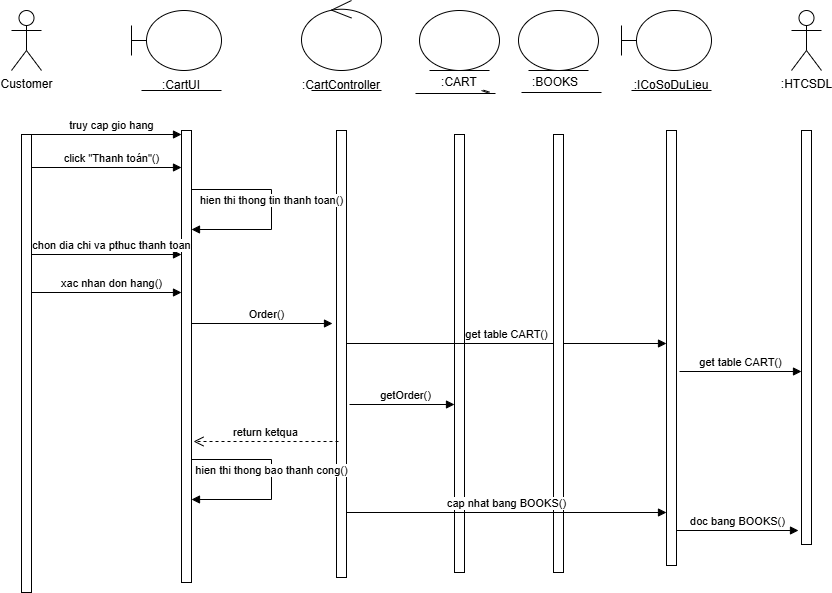

The diagram above was exported from draw.io. Its source (the exported page's mxGraphModel, read from the mxfile embedded in the PNG):
<mxGraphModel dx="1009" dy="593" grid="0" gridSize="10" guides="1" tooltips="1" connect="1" arrows="1" fold="1" page="0" pageScale="1" pageWidth="827" pageHeight="1169" math="0" shadow="0">
  <root>
    <mxCell id="0" />
    <mxCell id="1" parent="0" />
    <mxCell id="isJiWL2EBCQiJxHqubPo-1" value="Customer" style="shape=umlActor;verticalLabelPosition=bottom;verticalAlign=top;html=1;" parent="1" vertex="1">
      <mxGeometry x="60" y="40" width="30" height="60" as="geometry" />
    </mxCell>
    <mxCell id="isJiWL2EBCQiJxHqubPo-2" value="" style="shape=umlBoundary;whiteSpace=wrap;html=1;" parent="1" vertex="1">
      <mxGeometry x="180" y="40" width="90" height="60" as="geometry" />
    </mxCell>
    <mxCell id="isJiWL2EBCQiJxHqubPo-3" value=":CartUI" style="text;html=1;strokeColor=none;fillColor=none;align=center;verticalAlign=middle;whiteSpace=wrap;rounded=0;" parent="1" vertex="1">
      <mxGeometry x="200" y="100" width="60" height="30" as="geometry" />
    </mxCell>
    <mxCell id="isJiWL2EBCQiJxHqubPo-4" value="" style="endArrow=none;html=1;rounded=0;" parent="1" edge="1">
      <mxGeometry width="50" height="50" relative="1" as="geometry">
        <mxPoint x="190" y="120" as="sourcePoint" />
        <mxPoint x="270" y="120" as="targetPoint" />
      </mxGeometry>
    </mxCell>
    <mxCell id="isJiWL2EBCQiJxHqubPo-5" value="" style="ellipse;shape=umlControl;whiteSpace=wrap;html=1;" parent="1" vertex="1">
      <mxGeometry x="350" y="30" width="80" height="70" as="geometry" />
    </mxCell>
    <mxCell id="isJiWL2EBCQiJxHqubPo-6" value="" style="endArrow=none;html=1;rounded=0;" parent="1" edge="1">
      <mxGeometry width="50" height="50" relative="1" as="geometry">
        <mxPoint x="360" y="120" as="sourcePoint" />
        <mxPoint x="430" y="120" as="targetPoint" />
      </mxGeometry>
    </mxCell>
    <mxCell id="isJiWL2EBCQiJxHqubPo-7" value=":CartController" style="text;html=1;strokeColor=none;fillColor=none;align=center;verticalAlign=middle;whiteSpace=wrap;rounded=0;" parent="1" vertex="1">
      <mxGeometry x="360" y="100" width="60" height="30" as="geometry" />
    </mxCell>
    <mxCell id="isJiWL2EBCQiJxHqubPo-8" value="" style="ellipse;shape=umlEntity;whiteSpace=wrap;html=1;" parent="1" vertex="1">
      <mxGeometry x="468" y="40" width="80" height="60" as="geometry" />
    </mxCell>
    <mxCell id="isJiWL2EBCQiJxHqubPo-11" value="" style="shape=umlBoundary;whiteSpace=wrap;html=1;" parent="1" vertex="1">
      <mxGeometry x="670" y="40" width="90" height="60" as="geometry" />
    </mxCell>
    <mxCell id="isJiWL2EBCQiJxHqubPo-12" value="" style="endArrow=none;html=1;rounded=0;" parent="1" edge="1">
      <mxGeometry width="50" height="50" relative="1" as="geometry">
        <mxPoint x="680" y="120" as="sourcePoint" />
        <mxPoint x="760" y="120" as="targetPoint" />
      </mxGeometry>
    </mxCell>
    <mxCell id="isJiWL2EBCQiJxHqubPo-13" value=":ICoSoDuLieu" style="text;html=1;strokeColor=none;fillColor=none;align=center;verticalAlign=middle;whiteSpace=wrap;rounded=0;" parent="1" vertex="1">
      <mxGeometry x="690" y="100" width="60" height="30" as="geometry" />
    </mxCell>
    <mxCell id="isJiWL2EBCQiJxHqubPo-14" value=":HTCSDL" style="shape=umlActor;verticalLabelPosition=bottom;verticalAlign=top;html=1;" parent="1" vertex="1">
      <mxGeometry x="840" y="40" width="30" height="60" as="geometry" />
    </mxCell>
    <mxCell id="isJiWL2EBCQiJxHqubPo-15" value="" style="endArrow=none;dashed=1;html=1;rounded=0;" parent="1" edge="1">
      <mxGeometry width="50" height="50" relative="1" as="geometry">
        <mxPoint x="80" y="164" as="sourcePoint" />
        <mxPoint x="80" y="164" as="targetPoint" />
      </mxGeometry>
    </mxCell>
    <mxCell id="isJiWL2EBCQiJxHqubPo-16" value="" style="endArrow=none;dashed=1;html=1;rounded=0;" parent="1" edge="1">
      <mxGeometry width="50" height="50" relative="1" as="geometry">
        <mxPoint x="240" y="160" as="sourcePoint" />
        <mxPoint x="240" y="160" as="targetPoint" />
      </mxGeometry>
    </mxCell>
    <mxCell id="isJiWL2EBCQiJxHqubPo-17" value="" style="endArrow=none;dashed=1;html=1;rounded=0;" parent="1" edge="1">
      <mxGeometry width="50" height="50" relative="1" as="geometry">
        <mxPoint x="240" y="290" as="sourcePoint" />
        <mxPoint x="240" y="240" as="targetPoint" />
      </mxGeometry>
    </mxCell>
    <mxCell id="isJiWL2EBCQiJxHqubPo-18" value="" style="endArrow=none;dashed=1;html=1;rounded=0;" parent="1" edge="1">
      <mxGeometry width="50" height="50" relative="1" as="geometry">
        <mxPoint x="75" y="340" as="sourcePoint" />
        <mxPoint x="75" y="240" as="targetPoint" />
      </mxGeometry>
    </mxCell>
    <mxCell id="isJiWL2EBCQiJxHqubPo-19" value="" style="endArrow=none;dashed=1;html=1;rounded=0;" parent="1" source="isJiWL2EBCQiJxHqubPo-21" edge="1">
      <mxGeometry width="50" height="50" relative="1" as="geometry">
        <mxPoint x="240" y="580" as="sourcePoint" />
        <mxPoint x="240" y="330" as="targetPoint" />
      </mxGeometry>
    </mxCell>
    <mxCell id="isJiWL2EBCQiJxHqubPo-20" value="" style="html=1;points=[[0,0,0,0,5],[0,1,0,0,-5],[1,0,0,0,5],[1,1,0,0,-5]];perimeter=orthogonalPerimeter;outlineConnect=0;targetShapes=umlLifeline;portConstraint=eastwest;newEdgeStyle={&quot;curved&quot;:0,&quot;rounded&quot;:0};" parent="1" vertex="1">
      <mxGeometry x="70" y="164" width="10" height="458" as="geometry" />
    </mxCell>
    <mxCell id="isJiWL2EBCQiJxHqubPo-21" value="" style="html=1;points=[[0,0,0,0,5],[0,1,0,0,-5],[1,0,0,0,5],[1,1,0,0,-5]];perimeter=orthogonalPerimeter;outlineConnect=0;targetShapes=umlLifeline;portConstraint=eastwest;newEdgeStyle={&quot;curved&quot;:0,&quot;rounded&quot;:0};" parent="1" vertex="1">
      <mxGeometry x="230" y="160" width="10" height="452" as="geometry" />
    </mxCell>
    <mxCell id="isJiWL2EBCQiJxHqubPo-22" value="" style="html=1;points=[[0,0,0,0,5],[0,1,0,0,-5],[1,0,0,0,5],[1,1,0,0,-5]];perimeter=orthogonalPerimeter;outlineConnect=0;targetShapes=umlLifeline;portConstraint=eastwest;newEdgeStyle={&quot;curved&quot;:0,&quot;rounded&quot;:0};" parent="1" vertex="1">
      <mxGeometry x="385" y="160" width="10" height="447" as="geometry" />
    </mxCell>
    <mxCell id="isJiWL2EBCQiJxHqubPo-23" value="" style="html=1;points=[[0,0,0,0,5],[0,1,0,0,-5],[1,0,0,0,5],[1,1,0,0,-5]];perimeter=orthogonalPerimeter;outlineConnect=0;targetShapes=umlLifeline;portConstraint=eastwest;newEdgeStyle={&quot;curved&quot;:0,&quot;rounded&quot;:0};" parent="1" vertex="1">
      <mxGeometry x="503" y="164" width="10" height="438" as="geometry" />
    </mxCell>
    <mxCell id="isJiWL2EBCQiJxHqubPo-24" value="" style="html=1;points=[[0,0,0,0,5],[0,1,0,0,-5],[1,0,0,0,5],[1,1,0,0,-5]];perimeter=orthogonalPerimeter;outlineConnect=0;targetShapes=umlLifeline;portConstraint=eastwest;newEdgeStyle={&quot;curved&quot;:0,&quot;rounded&quot;:0};" parent="1" vertex="1">
      <mxGeometry x="715" y="160" width="10" height="435" as="geometry" />
    </mxCell>
    <mxCell id="isJiWL2EBCQiJxHqubPo-25" value="" style="html=1;points=[[0,0,0,0,5],[0,1,0,0,-5],[1,0,0,0,5],[1,1,0,0,-5]];perimeter=orthogonalPerimeter;outlineConnect=0;targetShapes=umlLifeline;portConstraint=eastwest;newEdgeStyle={&quot;curved&quot;:0,&quot;rounded&quot;:0};" parent="1" vertex="1">
      <mxGeometry x="850" y="160" width="10" height="414" as="geometry" />
    </mxCell>
    <mxCell id="isJiWL2EBCQiJxHqubPo-28" value="get table CART()" style="html=1;verticalAlign=bottom;endArrow=block;curved=0;rounded=0;" parent="1" edge="1">
      <mxGeometry width="80" relative="1" as="geometry">
        <mxPoint x="395" y="373" as="sourcePoint" />
        <mxPoint x="715" y="373" as="targetPoint" />
      </mxGeometry>
    </mxCell>
    <mxCell id="isJiWL2EBCQiJxHqubPo-29" value="get table CART()" style="html=1;verticalAlign=bottom;endArrow=block;curved=0;rounded=0;" parent="1" edge="1">
      <mxGeometry width="80" relative="1" as="geometry">
        <mxPoint x="728" y="401" as="sourcePoint" />
        <mxPoint x="850" y="401" as="targetPoint" />
        <Array as="points" />
      </mxGeometry>
    </mxCell>
    <mxCell id="isJiWL2EBCQiJxHqubPo-32" value="hien thi thong tin thanh toan()" style="html=1;verticalAlign=bottom;endArrow=block;curved=0;rounded=0;" parent="1" edge="1">
      <mxGeometry width="80" relative="1" as="geometry">
        <mxPoint x="240" y="219" as="sourcePoint" />
        <mxPoint x="240" y="259" as="targetPoint" />
        <Array as="points">
          <mxPoint x="320" y="219" />
          <mxPoint x="320" y="259" />
        </Array>
      </mxGeometry>
    </mxCell>
    <mxCell id="isJiWL2EBCQiJxHqubPo-33" value="truy cap gio hang" style="html=1;verticalAlign=bottom;endArrow=block;curved=0;rounded=0;" parent="1" edge="1">
      <mxGeometry x="0.0667" width="80" relative="1" as="geometry">
        <mxPoint x="80" y="164" as="sourcePoint" />
        <mxPoint x="230" y="164" as="targetPoint" />
        <mxPoint as="offset" />
      </mxGeometry>
    </mxCell>
    <mxCell id="isJiWL2EBCQiJxHqubPo-34" value="click &quot;Thanh toán&quot;()" style="html=1;verticalAlign=bottom;endArrow=block;curved=0;rounded=0;" parent="1" edge="1">
      <mxGeometry x="0.0667" width="80" relative="1" as="geometry">
        <mxPoint x="80" y="197" as="sourcePoint" />
        <mxPoint x="230" y="197" as="targetPoint" />
        <mxPoint as="offset" />
      </mxGeometry>
    </mxCell>
    <mxCell id="isJiWL2EBCQiJxHqubPo-35" value="chon dia chi va pthuc thanh toan" style="html=1;verticalAlign=bottom;endArrow=block;curved=0;rounded=0;" parent="1" edge="1">
      <mxGeometry x="0.0667" width="80" relative="1" as="geometry">
        <mxPoint x="80" y="284" as="sourcePoint" />
        <mxPoint x="230" y="284" as="targetPoint" />
        <mxPoint as="offset" />
      </mxGeometry>
    </mxCell>
    <mxCell id="isJiWL2EBCQiJxHqubPo-36" value="xac nhan don hang()" style="html=1;verticalAlign=bottom;endArrow=block;curved=0;rounded=0;" parent="1" edge="1">
      <mxGeometry x="0.0667" width="80" relative="1" as="geometry">
        <mxPoint x="80" y="322" as="sourcePoint" />
        <mxPoint x="230" y="322" as="targetPoint" />
        <mxPoint as="offset" />
      </mxGeometry>
    </mxCell>
    <mxCell id="isJiWL2EBCQiJxHqubPo-37" value="Order()" style="html=1;verticalAlign=bottom;endArrow=block;curved=0;rounded=0;" parent="1" edge="1">
      <mxGeometry x="0.0667" width="80" relative="1" as="geometry">
        <mxPoint x="240" y="353" as="sourcePoint" />
        <mxPoint x="381" y="353" as="targetPoint" />
        <mxPoint as="offset" />
      </mxGeometry>
    </mxCell>
    <mxCell id="OMWpltW_-_vCk1v2wnbv-2" value="" style="endArrow=none;html=1;rounded=0;" parent="1" source="VB2MdYSCkOTw2hEUbOp6-2" edge="1">
      <mxGeometry width="50" height="50" relative="1" as="geometry">
        <mxPoint x="530" y="120" as="sourcePoint" />
        <mxPoint x="532" y="119.68749999999989" as="targetPoint" />
      </mxGeometry>
    </mxCell>
    <mxCell id="VB2MdYSCkOTw2hEUbOp6-1" value="getOrder()" style="html=1;verticalAlign=bottom;endArrow=block;curved=0;rounded=0;" parent="1" target="isJiWL2EBCQiJxHqubPo-23" edge="1">
      <mxGeometry x="0.0667" width="80" relative="1" as="geometry">
        <mxPoint x="398" y="434" as="sourcePoint" />
        <mxPoint x="539" y="434" as="targetPoint" />
        <mxPoint as="offset" />
      </mxGeometry>
    </mxCell>
    <mxCell id="VB2MdYSCkOTw2hEUbOp6-3" value="" style="endArrow=none;html=1;rounded=0;" parent="1" target="VB2MdYSCkOTw2hEUbOp6-2" edge="1">
      <mxGeometry width="50" height="50" relative="1" as="geometry">
        <mxPoint x="530" y="120" as="sourcePoint" />
        <mxPoint x="532" y="119.68749999999989" as="targetPoint" />
      </mxGeometry>
    </mxCell>
    <mxCell id="VB2MdYSCkOTw2hEUbOp6-2" value=":CART" style="text;html=1;strokeColor=none;fillColor=none;align=center;verticalAlign=middle;whiteSpace=wrap;rounded=0;" parent="1" vertex="1">
      <mxGeometry x="478" y="97" width="60" height="30" as="geometry" />
    </mxCell>
    <mxCell id="VB2MdYSCkOTw2hEUbOp6-4" value="" style="endArrow=none;html=1;rounded=0;" parent="1" edge="1">
      <mxGeometry width="50" height="50" relative="1" as="geometry">
        <mxPoint x="464" y="123" as="sourcePoint" />
        <mxPoint x="544" y="123" as="targetPoint" />
      </mxGeometry>
    </mxCell>
    <mxCell id="VB2MdYSCkOTw2hEUbOp6-5" value="" style="ellipse;shape=umlEntity;whiteSpace=wrap;html=1;" parent="1" vertex="1">
      <mxGeometry x="567" y="40" width="80" height="60" as="geometry" />
    </mxCell>
    <mxCell id="VB2MdYSCkOTw2hEUbOp6-6" value=":BOOKS" style="text;html=1;strokeColor=none;fillColor=none;align=center;verticalAlign=middle;whiteSpace=wrap;rounded=0;" parent="1" vertex="1">
      <mxGeometry x="574" y="97" width="60" height="30" as="geometry" />
    </mxCell>
    <mxCell id="VB2MdYSCkOTw2hEUbOp6-7" value="" style="endArrow=none;html=1;rounded=0;" parent="1" edge="1">
      <mxGeometry width="50" height="50" relative="1" as="geometry">
        <mxPoint x="570" y="122" as="sourcePoint" />
        <mxPoint x="650" y="122" as="targetPoint" />
      </mxGeometry>
    </mxCell>
    <mxCell id="OgO9gAuNKS-TOKskWoJZ-1" value="return ketqua" style="html=1;verticalAlign=bottom;endArrow=open;dashed=1;endSize=8;curved=0;rounded=0;" parent="1" edge="1">
      <mxGeometry relative="1" as="geometry">
        <mxPoint x="387" y="471" as="sourcePoint" />
        <mxPoint x="242" y="471" as="targetPoint" />
      </mxGeometry>
    </mxCell>
    <mxCell id="OgO9gAuNKS-TOKskWoJZ-2" value="hien thi thong bao thanh cong()" style="html=1;verticalAlign=bottom;endArrow=block;curved=0;rounded=0;" parent="1" edge="1">
      <mxGeometry width="80" relative="1" as="geometry">
        <mxPoint x="240" y="489" as="sourcePoint" />
        <mxPoint x="240" y="529" as="targetPoint" />
        <Array as="points">
          <mxPoint x="320" y="489" />
          <mxPoint x="320" y="529" />
        </Array>
      </mxGeometry>
    </mxCell>
    <mxCell id="OgO9gAuNKS-TOKskWoJZ-3" value="" style="html=1;points=[[0,0,0,0,5],[0,1,0,0,-5],[1,0,0,0,5],[1,1,0,0,-5]];perimeter=orthogonalPerimeter;outlineConnect=0;targetShapes=umlLifeline;portConstraint=eastwest;newEdgeStyle={&quot;curved&quot;:0,&quot;rounded&quot;:0};" parent="1" vertex="1">
      <mxGeometry x="602" y="164" width="10" height="438" as="geometry" />
    </mxCell>
    <mxCell id="OgO9gAuNKS-TOKskWoJZ-4" value="cap nhat bang BOOKS()" style="html=1;verticalAlign=bottom;endArrow=block;curved=0;rounded=0;" parent="1" target="isJiWL2EBCQiJxHqubPo-24" edge="1">
      <mxGeometry width="80" relative="1" as="geometry">
        <mxPoint x="395" y="542" as="sourcePoint" />
        <mxPoint x="600" y="542" as="targetPoint" />
      </mxGeometry>
    </mxCell>
    <mxCell id="OgO9gAuNKS-TOKskWoJZ-5" value="doc bang BOOKS()" style="html=1;verticalAlign=bottom;endArrow=block;curved=0;rounded=0;" parent="1" edge="1">
      <mxGeometry width="80" relative="1" as="geometry">
        <mxPoint x="725" y="560" as="sourcePoint" />
        <mxPoint x="847" y="560" as="targetPoint" />
        <Array as="points" />
      </mxGeometry>
    </mxCell>
  </root>
</mxGraphModel>